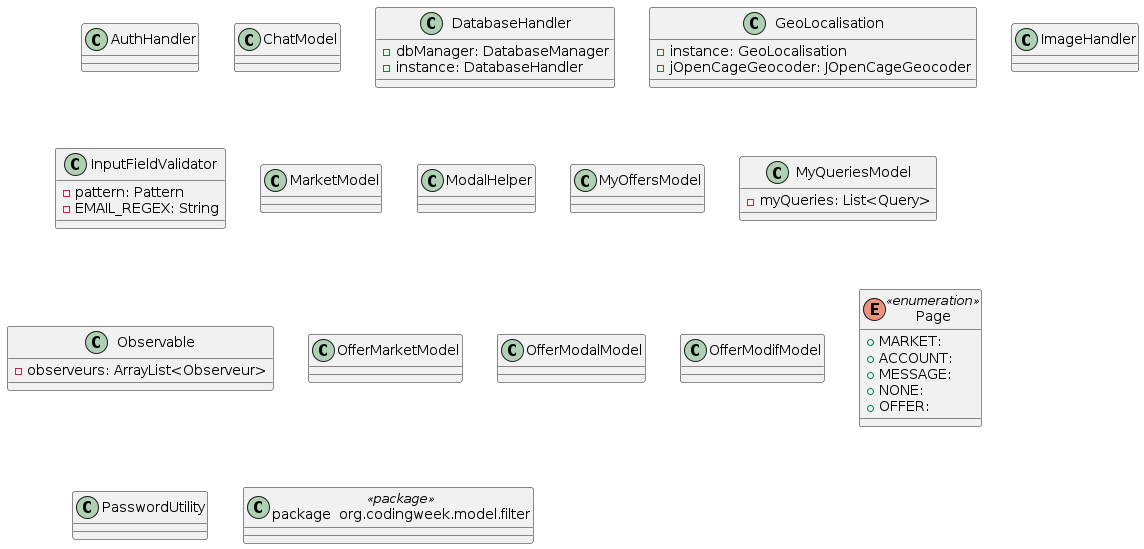

The diagram above was rendered by PlantUML. Its source (embedded in the PNG):
@startuml

top to bottom direction
skinparam linetype ortho

class AuthHandler
class ChatModel
class DatabaseHandler {
  - dbManager: DatabaseManager
  - instance: DatabaseHandler
}
class GeoLocalisation {
  - instance: GeoLocalisation
  - jOpenCageGeocoder: JOpenCageGeocoder
}
class ImageHandler
class InputFieldValidator {
  - pattern: Pattern
  - EMAIL_REGEX: String
}
class MarketModel
class ModalHelper
class MyOffersModel
class MyQueriesModel {
  - myQueries: List<Query>
}
class Observable {
  - observeurs: ArrayList<Observeur>
}
class OfferMarketModel
class OfferModalModel
class OfferModifModel
enum Page << enumeration >> {
  + MARKET: 
  + ACCOUNT: 
  + MESSAGE: 
  + NONE: 
  + OFFER: 
}
class PasswordUtility
class node10 as "package  org.codingweek.model.filter" << package >>

@enduml